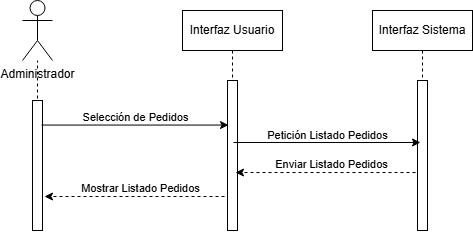

The diagram above was exported from draw.io. Its source (the exported page's mxGraphModel, read from the mxfile embedded in the PNG):
<mxGraphModel dx="791" dy="430" grid="1" gridSize="10" guides="1" tooltips="1" connect="1" arrows="1" fold="1" page="1" pageScale="1" pageWidth="850" pageHeight="1100" math="0" shadow="0">
  <root>
    <mxCell id="0" />
    <mxCell id="1" parent="0" />
    <mxCell id="aM9ryv3xv72pqoxQDRHE-1" value="Interfaz Sistema" style="shape=umlLifeline;perimeter=lifelinePerimeter;whiteSpace=wrap;html=1;container=0;dropTarget=0;collapsible=0;recursiveResize=0;outlineConnect=0;portConstraint=eastwest;newEdgeStyle={&quot;edgeStyle&quot;:&quot;elbowEdgeStyle&quot;,&quot;elbow&quot;:&quot;vertical&quot;,&quot;curved&quot;:0,&quot;rounded&quot;:0};" parent="1" vertex="1">
      <mxGeometry x="500" y="40" width="100" height="220" as="geometry" />
    </mxCell>
    <mxCell id="aM9ryv3xv72pqoxQDRHE-2" value="" style="html=1;points=[];perimeter=orthogonalPerimeter;outlineConnect=0;targetShapes=umlLifeline;portConstraint=eastwest;newEdgeStyle={&quot;edgeStyle&quot;:&quot;elbowEdgeStyle&quot;,&quot;elbow&quot;:&quot;vertical&quot;,&quot;curved&quot;:0,&quot;rounded&quot;:0};" parent="aM9ryv3xv72pqoxQDRHE-1" vertex="1">
      <mxGeometry x="45" y="70" width="10" height="150" as="geometry" />
    </mxCell>
    <mxCell id="achN9ceJEOXHRpk8emwt-4" value="Interfaz Usuario" style="shape=umlLifeline;perimeter=lifelinePerimeter;whiteSpace=wrap;html=1;container=0;dropTarget=0;collapsible=0;recursiveResize=0;outlineConnect=0;portConstraint=eastwest;newEdgeStyle={&quot;edgeStyle&quot;:&quot;elbowEdgeStyle&quot;,&quot;elbow&quot;:&quot;vertical&quot;,&quot;curved&quot;:0,&quot;rounded&quot;:0};" parent="1" vertex="1">
      <mxGeometry x="310" y="40" width="100" height="220" as="geometry" />
    </mxCell>
    <mxCell id="achN9ceJEOXHRpk8emwt-5" value="" style="html=1;points=[];perimeter=orthogonalPerimeter;outlineConnect=0;targetShapes=umlLifeline;portConstraint=eastwest;newEdgeStyle={&quot;edgeStyle&quot;:&quot;elbowEdgeStyle&quot;,&quot;elbow&quot;:&quot;vertical&quot;,&quot;curved&quot;:0,&quot;rounded&quot;:0};" parent="achN9ceJEOXHRpk8emwt-4" vertex="1">
      <mxGeometry x="45" y="70" width="10" height="150" as="geometry" />
    </mxCell>
    <mxCell id="achN9ceJEOXHRpk8emwt-8" value="Administrador" style="shape=umlActor;verticalLabelPosition=bottom;verticalAlign=top;html=1;outlineConnect=0;" parent="1" vertex="1">
      <mxGeometry x="150" y="30" width="30" height="60" as="geometry" />
    </mxCell>
    <mxCell id="achN9ceJEOXHRpk8emwt-11" value="" style="endArrow=none;dashed=1;html=1;rounded=0;exitX=0.5;exitY=1;exitDx=0;exitDy=0;" parent="1" source="achN9ceJEOXHRpk8emwt-12" target="achN9ceJEOXHRpk8emwt-8" edge="1">
      <mxGeometry width="50" height="50" relative="1" as="geometry">
        <mxPoint x="165" y="360" as="sourcePoint" />
        <mxPoint x="165" y="120" as="targetPoint" />
      </mxGeometry>
    </mxCell>
    <mxCell id="achN9ceJEOXHRpk8emwt-12" value="" style="rounded=0;whiteSpace=wrap;html=1;" parent="1" vertex="1">
      <mxGeometry x="160" y="130" width="10" height="130" as="geometry" />
    </mxCell>
    <mxCell id="achN9ceJEOXHRpk8emwt-13" value="" style="endArrow=classic;html=1;rounded=0;exitX=0.8;exitY=0.104;exitDx=0;exitDy=0;exitPerimeter=0;" parent="1" edge="1">
      <mxGeometry width="50" height="50" relative="1" as="geometry">
        <mxPoint x="169" y="154.56000000000006" as="sourcePoint" />
        <mxPoint x="356" y="154.56000000000006" as="targetPoint" />
      </mxGeometry>
    </mxCell>
    <mxCell id="achN9ceJEOXHRpk8emwt-14" value="Selección de Pedidos" style="edgeLabel;html=1;align=center;verticalAlign=middle;resizable=0;points=[];" parent="achN9ceJEOXHRpk8emwt-13" vertex="1" connectable="0">
      <mxGeometry x="-0.189" y="3" relative="1" as="geometry">
        <mxPoint x="17" y="-5" as="offset" />
      </mxGeometry>
    </mxCell>
    <mxCell id="achN9ceJEOXHRpk8emwt-23" value="" style="endArrow=classic;html=1;rounded=0;dashed=1;" parent="1" edge="1">
      <mxGeometry width="50" height="50" relative="1" as="geometry">
        <mxPoint x="352" y="226" as="sourcePoint" />
        <mxPoint x="172" y="226" as="targetPoint" />
        <Array as="points">
          <mxPoint x="227" y="226" />
        </Array>
      </mxGeometry>
    </mxCell>
    <mxCell id="achN9ceJEOXHRpk8emwt-24" value="Mostrar Listado Pedidos" style="edgeLabel;html=1;align=center;verticalAlign=middle;resizable=0;points=[];" parent="achN9ceJEOXHRpk8emwt-23" vertex="1" connectable="0">
      <mxGeometry x="-0.0685" y="3" relative="1" as="geometry">
        <mxPoint x="-1" y="-12" as="offset" />
      </mxGeometry>
    </mxCell>
    <mxCell id="achN9ceJEOXHRpk8emwt-69" value="" style="endArrow=classic;html=1;rounded=0;exitX=0.8;exitY=0.104;exitDx=0;exitDy=0;exitPerimeter=0;" parent="1" edge="1">
      <mxGeometry width="50" height="50" relative="1" as="geometry">
        <mxPoint x="361" y="172" as="sourcePoint" />
        <mxPoint x="548" y="172" as="targetPoint" />
      </mxGeometry>
    </mxCell>
    <mxCell id="achN9ceJEOXHRpk8emwt-70" value="Petición Listado Pedidos" style="edgeLabel;html=1;align=center;verticalAlign=middle;resizable=0;points=[];" parent="achN9ceJEOXHRpk8emwt-69" vertex="1" connectable="0">
      <mxGeometry x="-0.189" y="3" relative="1" as="geometry">
        <mxPoint x="17" y="-5" as="offset" />
      </mxGeometry>
    </mxCell>
    <mxCell id="achN9ceJEOXHRpk8emwt-71" value="" style="endArrow=classic;html=1;rounded=0;dashed=1;" parent="1" edge="1">
      <mxGeometry width="50" height="50" relative="1" as="geometry">
        <mxPoint x="543" y="202" as="sourcePoint" />
        <mxPoint x="363" y="202" as="targetPoint" />
        <Array as="points">
          <mxPoint x="418" y="202" />
        </Array>
      </mxGeometry>
    </mxCell>
    <mxCell id="achN9ceJEOXHRpk8emwt-72" value="Enviar Listado Pedidos" style="edgeLabel;html=1;align=center;verticalAlign=middle;resizable=0;points=[];" parent="achN9ceJEOXHRpk8emwt-71" vertex="1" connectable="0">
      <mxGeometry x="-0.0685" y="3" relative="1" as="geometry">
        <mxPoint x="-1" y="-12" as="offset" />
      </mxGeometry>
    </mxCell>
  </root>
</mxGraphModel>